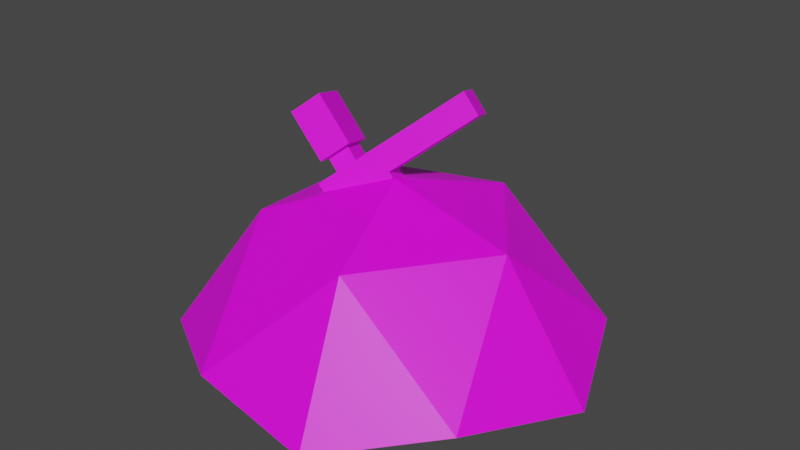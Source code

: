 # Source: Master.blend  (saved by Blender 2.90.8; exported with 4.5.12 LTS)
import bpy
from mathutils import Matrix  # noqa: F401  (used for matrix-valued properties, if any)

bpy.ops.wm.read_factory_settings(use_empty=True)
scene = bpy.context.scene
scene.name = 'Scene'

# ---- collections
col_collection = bpy.data.collections.new('Collection'); scene.collection.children.link(col_collection)

# ---- images (referenced by path relative to the original .blend; pixels are not part of the script)
import os
ASSET_DIR = os.environ.get("B2B_ASSET_DIR", "")  # directory of the original .blend (textures are referenced by path, not embedded)
HERE = os.path.dirname(os.path.abspath(__file__))  # packed textures are extracted next to this script under _unpacked/

def load_image(name, relpath, width, height, colorspace="sRGB"):
    """Load a texture the original file referenced (path relative to the .blend, or extracted next to this script)."""
    p = next((c for c in (os.path.join(HERE, relpath), os.path.join(ASSET_DIR, relpath)) if relpath and os.path.exists(c)), "")
    if p:
        img = bpy.data.images.load(p, check_existing=True)
        img.name = name
    else:  # same state as the original file: an image datablock whose file is absent (Cycles renders it pink)
        img = bpy.data.images.new(name, width, height)
        img.source = "FILE"
        img.filepath = "//" + (relpath or name)
    img.colorspace_settings.name = colorspace
    return img
img_colorpalet_png = load_image('ColorPalet.png', 'ColorPalet.png', 1024, 1024, 'sRGB')

# ---- materials (node trees are filled in below, after node groups)
mat_palet = bpy.data.materials.new('Palet')
mat_palet.use_transparent_shadow = False

# ---- material node trees
mat_palet.use_nodes = True; mat_palet.node_tree.nodes.clear()
_N = mat_palet.node_tree.nodes; _L = mat_palet.node_tree.links
n0 = _N.new('ShaderNodeBsdfPrincipled'); n0.name = 'Principled BSDF'; n0.location = (10, 300)
n0.distribution = 'GGX'
n0.subsurface_method = 'BURLEY'
n0.inputs[3].default_value = 1.45
n0.inputs[27].default_value = (0.0, 0.0, 0.0, 1.0)
n0.inputs[28].default_value = 1.0
n1 = _N.new('ShaderNodeOutputMaterial'); n1.name = 'Material Output'; n1.location = (300, 300)
n2 = _N.new('ShaderNodeTexImage'); n2.name = 'Image Texture'; n2.location = (-350, 132)
n2.image = img_colorpalet_png
n2.interpolation = 'Closest'
_L.new(n0.outputs[0], n1.inputs[0])
_L.new(n2.outputs[0], n0.inputs[0])
n1.is_active_output = True

# ---- world
world_world = bpy.data.worlds.new('World'); scene.world = world_world
world_world.use_nodes = True; world_world.node_tree.nodes.clear()
_N = world_world.node_tree.nodes; _L = world_world.node_tree.links
n0 = _N.new('ShaderNodeOutputWorld'); n0.name = 'World Output'; n0.location = (300, 300)
n1 = _N.new('ShaderNodeBackground'); n1.name = 'Background'; n1.location = (10, 300)
n1.inputs[0].default_value = (0.05088, 0.05088, 0.05088, 1.0)
_L.new(n1.outputs[0], n0.inputs[0])
n0.is_active_output = True
world_world.color = (0.05088, 0.05088, 0.05088)
world_world.use_sun_shadow = False
world_world.sun_shadow_jitter_overblur = 0.0

# ---- meshes
me_icosphere = bpy.data.meshes.new('Icosphere')
me_icosphere.from_pydata([(0.5804, -1.786, -0.4645), (-1.52, -1.104, -0.4645), (-1.52, 1.104, -0.4645), (0.5804, 1.786, -0.4645), (1.878, 0.0, -0.4645), (0.0, 0.0, 0.9468), (1.445, -1.05, -0.2997), (-0.552, -1.699, -0.2997), (-1.786, 0.0, -0.2997), (-0.552, 1.699, -0.2997), (1.445, 1.05, -0.2997), (0.3412, -1.05, 0.6332), (1.104, 0.0, 0.6331), (-0.8932, -0.6489, 0.6332), (-0.8932, 0.6489, 0.6332), (0.3412, 1.05, 0.6332), (0.3101, -0.2391, -0.5068), (-0.6059, -0.2646, 0.8112), (0.2148, 0.002171, -0.5828), (-0.7013, -0.02331, 0.7352), (0.7013, 0.02331, 0.08562), (-0.2148, -0.002171, 1.153), (0.6059, 0.2646, 0.009554), (-0.3101, 0.2391, 1.077), (0.4755, 0.1771, -0.1044), (0.3452, 0.08963, -0.4689), (-0.5709, 0.06415, 0.8491), (-0.4405, 0.1516, 0.9631), (0.4405, -0.1516, -0.3928), (0.5709, -0.06415, -0.02835), (-0.3452, -0.08963, 1.039), (-0.4755, -0.1771, 0.9252), (-0.6607, 0.06165, 0.9538), (-0.5303, 0.1491, 1.068), (-0.435, -0.09213, 1.144), (-0.5653, -0.1796, 1.03), (-0.7168, 0.09984, 0.9066), (-0.5216, 0.2307, 1.077), (-0.3789, -0.1303, 1.191), (-0.574, -0.2612, 1.02), (-1.022, 0.09135, 1.262), (-0.8269, 0.2223, 1.433), (-0.6842, -0.1388, 1.547), (-0.8793, -0.2697, 1.376), (-0.4597, -0.2605, 0.6409), (-0.5551, -0.01924, 0.5648), (-0.164, 0.2431, 0.9067), (-0.06861, 0.001895, 0.9828), (-0.199, -0.08557, 0.8688), (-0.3294, -0.173, 0.7549), (-0.4247, 0.06822, 0.6788), (-0.2943, 0.1557, 0.7928), (0.2728, 0.6301, 1.587), (0.3682, 0.3889, 1.663), (0.419, 0.6342, 1.416), (0.5143, 0.393, 1.492), (0.1816, 0.5689, 1.507), (0.3278, 0.573, 1.337), (0.4231, 0.3318, 1.413), (0.2769, 0.3277, 1.583), (0.2625, -0.1185, -0.5448), (-0.6536, -0.1439, 0.7732), (0.6536, 0.1439, 0.04758), (-0.2625, 0.1185, 1.115), (-0.3928, 0.03099, 1.001), (-0.5232, -0.05647, 0.8872), (0.3928, -0.03099, -0.4308), (0.5232, 0.05647, -0.06638), (-0.4827, 0.02849, 1.106), (-0.613, -0.05897, 0.9918), (-0.4503, 0.05021, 1.134), (-0.6454, -0.08069, 0.9635), (-0.7555, 0.04172, 1.49), (-0.9507, -0.08918, 1.319), (-0.1163, 0.1225, 0.9447), (-0.5074, -0.1399, 0.6029), (0.3205, 0.5095, 1.625), (0.4667, 0.5136, 1.454), (0.2293, 0.4483, 1.545), (0.3754, 0.4524, 1.375), (-0.9535, 0.09326, 1.183), (-0.7584, 0.2242, 1.353), (-0.8108, -0.2678, 1.296), (-0.6157, -0.1369, 1.467), (-0.687, 0.04363, 1.41), (-0.8822, -0.08727, 1.239), (-0.64, 0.2275, 1.215), (-0.8351, 0.09655, 1.045), (-0.6924, -0.2645, 1.158), (-0.4973, -0.1336, 1.329), (-0.5687, 0.04692, 1.272), (-0.7638, -0.08398, 1.102)], [], [(0, 6, 11), (1, 7, 13), (2, 8, 14), (3, 9, 15), (4, 10, 12), (12, 15, 5), (12, 10, 15), (10, 3, 15), (15, 14, 5), (15, 9, 14), (9, 2, 14), (14, 13, 5), (14, 8, 13), (8, 1, 13), (13, 11, 5), (13, 7, 11), (7, 0, 11), (11, 12, 5), (11, 6, 12), (6, 4, 12), (75, 61, 19, 45), (51, 27, 23, 46), (57, 56, 52, 54), (49, 31, 17, 44), (67, 62, 20, 29), (65, 61, 17, 31), (63, 64, 30, 21), (65, 31, 35, 69), (60, 66, 28, 16), (66, 67, 29, 28), (47, 21, 30, 48), (48, 30, 31, 49), (45, 19, 26, 50), (50, 26, 27, 51), (68, 33, 37, 70), (31, 30, 34, 35), (27, 26, 32, 33), (64, 27, 33, 68), (81, 80, 40, 41), (33, 32, 36, 37), (69, 35, 39, 71), (35, 34, 38, 39), (72, 73, 43, 42), (85, 82, 43, 73), (82, 83, 42, 43), (84, 81, 41, 72), (25, 50, 51, 24), (18, 45, 50, 25), (29, 48, 49, 28), (20, 47, 48, 29), (28, 49, 44, 16), (62, 74, 47, 20), (24, 51, 46, 22), (60, 75, 45, 18), (77, 76, 53, 55), (79, 57, 54, 77), (78, 59, 53, 76), (59, 58, 55, 53), (21, 47, 58, 59), (63, 21, 59, 78), (74, 46, 57, 79), (46, 23, 56, 57), (47, 74, 79, 58), (23, 63, 78, 56), (56, 78, 76, 52), (58, 79, 77, 55), (54, 52, 76, 77), (16, 44, 75, 60), (22, 46, 74, 62), (83, 84, 72, 42), (80, 85, 73, 40), (41, 40, 73, 72), (32, 69, 71, 36), (30, 64, 68, 34), (34, 68, 70, 38), (25, 24, 67, 66), (18, 25, 66, 60), (26, 65, 69, 32), (23, 27, 64, 63), (26, 19, 61, 65), (24, 22, 62, 67), (44, 17, 61, 75), (87, 91, 85, 80), (89, 90, 84, 83), (90, 86, 81, 84), (88, 89, 83, 82), (91, 88, 82, 85), (86, 87, 80, 81), (37, 36, 87, 86), (71, 39, 88, 91), (39, 38, 89, 88), (70, 37, 86, 90), (38, 70, 90, 89), (36, 71, 91, 87)])
_uv = me_icosphere.uv_layers.new(name='UVMap')
_uv.uv.foreach_set('vector', [0.8161, 0.4355, 0.8161, 0.4355, 0.8161, 0.4355, 0.8161, 0.4355, 0.8161, 0.4355, 0.8161, 0.4355, 0.8161, 0.4355, 0.8161, 0.4355, 0.8161, 0.4355, 0.8161, 0.4355, 0.8161, 0.4355, 0.8161, 0.4355, 0.8161, 0.4355, 0.8161, 0.4355, 0.8161, 0.4355, 0.8161, 0.4355, 0.8161, 0.4355, 0.8161, 0.4355, 0.8161, 0.4355, 0.8161, 0.4355, 0.8161, 0.4355, 0.8161, 0.4355, 0.8161, 0.4355, 0.8161, 0.4355, 0.8161, 0.4355, 0.8161, 0.4355, 0.8161, 0.4355, 0.8161, 0.4355, 0.8161, 0.4355, 0.8161, 0.4355, 0.8161, 0.4355, 0.8161, 0.4355, 0.8161, 0.4355, 0.8161, 0.4355, 0.8161, 0.4355, 0.8161, 0.4355, 0.8161, 0.4355, 0.8161, 0.4355, 0.8161, 0.4355, 0.8161, 0.4355, 0.8161, 0.4355, 0.8161, 0.4355, 0.8161, 0.4355, 0.8161, 0.4355, 0.8161, 0.4355, 0.8161, 0.4355, 0.8161, 0.4355, 0.8161, 0.4355, 0.8161, 0.4355, 0.8161, 0.4355, 0.8161, 0.4355, 0.8161, 0.4355, 0.8161, 0.4355, 0.8161, 0.4355, 0.8161, 0.4355, 0.8161, 0.4355, 0.8161, 0.4355, 0.8161, 0.4355, 0.8161, 0.4355, 0.8161, 0.4355, 0.9405, 0.9306, 0.9405, 0.9306, 0.9405, 0.9306, 0.9405, 0.9306, 0.9405, 0.9306, 0.9405, 0.9306, 0.9405, 0.9306, 0.9405, 0.9306, 0.6846, 0.06198, 0.6846, 0.06198, 0.6846, 0.06198, 0.6846, 0.06198, 0.9405, 0.9306, 0.9405, 0.9306, 0.9405, 0.9306, 0.9405, 0.9306, 0.9405, 0.9306, 0.9405, 0.9306, 0.9405, 0.9306, 0.9405, 0.9306, 0.6846, 0.06198, 0.6846, 0.06198, 0.6846, 0.06198, 0.6846, 0.06198, 0.9405, 0.9306, 0.9405, 0.9306, 0.9405, 0.9306, 0.9405, 0.9306, 0.6846, 0.06198, 0.6846, 0.06198, 0.6846, 0.06198, 0.6846, 0.06198, 0.9405, 0.9306, 0.9405, 0.9306, 0.9405, 0.9306, 0.9405, 0.9306, 0.9405, 0.9306, 0.9405, 0.9306, 0.9405, 0.9306, 0.9405, 0.9306, 0.9405, 0.9306, 0.9405, 0.9306, 0.9405, 0.9306, 0.9405, 0.9306, 0.9405, 0.9306, 0.9405, 0.9306, 0.9405, 0.9306, 0.9405, 0.9306, 0.9405, 0.9306, 0.9405, 0.9306, 0.9405, 0.9306, 0.9405, 0.9306, 0.9405, 0.9306, 0.9405, 0.9306, 0.9405, 0.9306, 0.9405, 0.9306, 0.6846, 0.06198, 0.6846, 0.06198, 0.6846, 0.06198, 0.6846, 0.06198, 0.6846, 0.06198, 0.6846, 0.06198, 0.6846, 0.06198, 0.6846, 0.06198, 0.6846, 0.06198, 0.6846, 0.06198, 0.6846, 0.06198, 0.6846, 0.06198, 0.6846, 0.06198, 0.6846, 0.06198, 0.6846, 0.06198, 0.6846, 0.06198, 0.9405, 0.9306, 0.9405, 0.9306, 0.9405, 0.9306, 0.9405, 0.9306, 0.6846, 0.06198, 0.6846, 0.06198, 0.6846, 0.06198, 0.6846, 0.06198, 0.6846, 0.06198, 0.6846, 0.06198, 0.6846, 0.06198, 0.6846, 0.06198, 0.6846, 0.06198, 0.6846, 0.06198, 0.6846, 0.06198, 0.6846, 0.06198, 0.9405, 0.9306, 0.9405, 0.9306, 0.9405, 0.9306, 0.9405, 0.9306, 0.9405, 0.9306, 0.9405, 0.9306, 0.9405, 0.9306, 0.9405, 0.9306, 0.9405, 0.9306, 0.9405, 0.9306, 0.9405, 0.9306, 0.9405, 0.9306, 0.9405, 0.9306, 0.9405, 0.9306, 0.9405, 0.9306, 0.9405, 0.9306, 0.9405, 0.9306, 0.9405, 0.9306, 0.9405, 0.9306, 0.9405, 0.9306, 0.9405, 0.9306, 0.9405, 0.9306, 0.9405, 0.9306, 0.9405, 0.9306, 0.9405, 0.9306, 0.9405, 0.9306, 0.9405, 0.9306, 0.9405, 0.9306, 0.9405, 0.9306, 0.9405, 0.9306, 0.9405, 0.9306, 0.9405, 0.9306, 0.9405, 0.9306, 0.9405, 0.9306, 0.9405, 0.9306, 0.9405, 0.9306, 0.9405, 0.9306, 0.9405, 0.9306, 0.9405, 0.9306, 0.9405, 0.9306, 0.9405, 0.9306, 0.9405, 0.9306, 0.9405, 0.9306, 0.9405, 0.9306, 0.9405, 0.9306, 0.9405, 0.9306, 0.9405, 0.9306, 0.9405, 0.9306, 0.6846, 0.06198, 0.6846, 0.06198, 0.6846, 0.06198, 0.6846, 0.06198, 0.6846, 0.06198, 0.6846, 0.06198, 0.6846, 0.06198, 0.6846, 0.06198, 0.6846, 0.06198, 0.6846, 0.06198, 0.6846, 0.06198, 0.6846, 0.06198, 0.6846, 0.06198, 0.6846, 0.06198, 0.6846, 0.06198, 0.6846, 0.06198, 0.9405, 0.9306, 0.9405, 0.9306, 0.9405, 0.9306, 0.9405, 0.9306, 0.9405, 0.9306, 0.9405, 0.9306, 0.9405, 0.9306, 0.9405, 0.9306, 0.9405, 0.9306, 0.9405, 0.9306, 0.9405, 0.9306, 0.9405, 0.9306, 0.9405, 0.9306, 0.9405, 0.9306, 0.9405, 0.9306, 0.9405, 0.9306, 0.9405, 0.9306, 0.9405, 0.9306, 0.9405, 0.9306, 0.9405, 0.9306, 0.9405, 0.9306, 0.9405, 0.9306, 0.9405, 0.9306, 0.9405, 0.9306, 0.6846, 0.06198, 0.6846, 0.06198, 0.6846, 0.06198, 0.6846, 0.06198, 0.6846, 0.06198, 0.6846, 0.06198, 0.6846, 0.06198, 0.6846, 0.06198, 0.6846, 0.06198, 0.6846, 0.06198, 0.6846, 0.06198, 0.6846, 0.06198, 0.9405, 0.9306, 0.9405, 0.9306, 0.9405, 0.9306, 0.9405, 0.9306, 0.9405, 0.9306, 0.9405, 0.9306, 0.9405, 0.9306, 0.9405, 0.9306, 0.9405, 0.9306, 0.9405, 0.9306, 0.9405, 0.9306, 0.9405, 0.9306, 0.9405, 0.9306, 0.9405, 0.9306, 0.9405, 0.9306, 0.9405, 0.9306, 0.9405, 0.9306, 0.9405, 0.9306, 0.9405, 0.9306, 0.9405, 0.9306, 0.6846, 0.06198, 0.6846, 0.06198, 0.6846, 0.06198, 0.6846, 0.06198, 0.6846, 0.06198, 0.6846, 0.06198, 0.6846, 0.06198, 0.6846, 0.06198, 0.6846, 0.06198, 0.6846, 0.06198, 0.6846, 0.06198, 0.6846, 0.06198, 0.9405, 0.9306, 0.9405, 0.9306, 0.9405, 0.9306, 0.9405, 0.9306, 0.9405, 0.9306, 0.9405, 0.9306, 0.9405, 0.9306, 0.9405, 0.9306, 0.6846, 0.06198, 0.6846, 0.06198, 0.6846, 0.06198, 0.6846, 0.06198, 0.9405, 0.9306, 0.9405, 0.9306, 0.9405, 0.9306, 0.9405, 0.9306, 0.6846, 0.06198, 0.6846, 0.06198, 0.6846, 0.06198, 0.6846, 0.06198, 0.9405, 0.9306, 0.9405, 0.9306, 0.9405, 0.9306, 0.9405, 0.9306, 0.9405, 0.9306, 0.9405, 0.9306, 0.9405, 0.9306, 0.9405, 0.9306, 0.9405, 0.9306, 0.9405, 0.9306, 0.9405, 0.9306, 0.9405, 0.9306, 0.6846, 0.06198, 0.6846, 0.06198, 0.6846, 0.06198, 0.6846, 0.06198, 0.9405, 0.9306, 0.9405, 0.9306, 0.9405, 0.9306, 0.9405, 0.9306, 0.6846, 0.06198, 0.6846, 0.06198, 0.6846, 0.06198, 0.6846, 0.06198, 0.6846, 0.06198, 0.6846, 0.06198, 0.6846, 0.06198, 0.6846, 0.06198, 0.9405, 0.9306, 0.9405, 0.9306, 0.9405, 0.9306, 0.9405, 0.9306, 0.6846, 0.06198, 0.6846, 0.06198, 0.6846, 0.06198, 0.6846, 0.06198, 0.6846, 0.06198, 0.6846, 0.06198, 0.6846, 0.06198, 0.6846, 0.06198, 0.6846, 0.06198, 0.6846, 0.06198, 0.6846, 0.06198, 0.6846, 0.06198, 0.6846, 0.06198, 0.6846, 0.06198, 0.6846, 0.06198, 0.6846, 0.06198, 0.6846, 0.06198, 0.6846, 0.06198, 0.6846, 0.06198, 0.6846, 0.06198, 0.6846, 0.06198, 0.6846, 0.06198, 0.6846, 0.06198, 0.6846, 0.06198])
me_icosphere.materials.append(mat_palet)
me_icosphere.use_remesh_fix_poles = True
me_icosphere.use_remesh_preserve_attributes = False
me_icosphere.use_mirror_vertex_groups = False
me_icosphere.update()

# ---- objects
ob_icosphere = bpy.data.objects.new('Icosphere', me_icosphere)

# ---- transforms, parenting, visibility, modifiers, constraints
ob_icosphere.location = (0.0, 0.0, 0.0)
ob_icosphere.lineart.crease_threshold = 0.0

# ---- collection membership
col_collection.objects.link(ob_icosphere)

# ---- scene / render settings (as saved in the file)
scene.frame_start = 1; scene.frame_end = 250; scene.frame_set(1)
scene.render.engine = 'BLENDER_EEVEE_NEXT'
scene.cycles.use_denoising = False
scene.cycles.samples = 128
scene.cycles.sampling_pattern = 'TABULATED_SOBOL'
scene.cycles.use_adaptive_sampling = False
scene.cycles.use_light_tree = False
scene.view_settings.view_transform = 'Filmic'
bpy.context.view_layer.update()

# ---- added for rendering (the .blend has no active camera and no usable light): camera, sun
cam_auto = bpy.data.cameras.new('AutoCamera')
cam_auto.lens = 50.0
cam_auto.sensor_width = 36.0
cam_auto.clip_end = 1000.0
ob_auto_camera = bpy.data.objects.new('AutoCamera', cam_auto)
scene.collection.objects.link(ob_auto_camera)
ob_auto_camera.location = (5.217, -6.20524, 4.67676)
ob_auto_camera.rotation_euler = (1.09748, -7.21219e-08, 0.694738)
scene.camera = ob_auto_camera
light_auto_sun = bpy.data.lights.new('AutoSun', 'SUN')
light_auto_sun.energy = 3.0
light_auto_sun.angle = 0.0523599
ob_auto_sun = bpy.data.objects.new('AutoSun', light_auto_sun)
scene.collection.objects.link(ob_auto_sun)
ob_auto_sun.rotation_euler = (0.872665, 0.174533, 0.523599)
bpy.context.view_layer.update()
